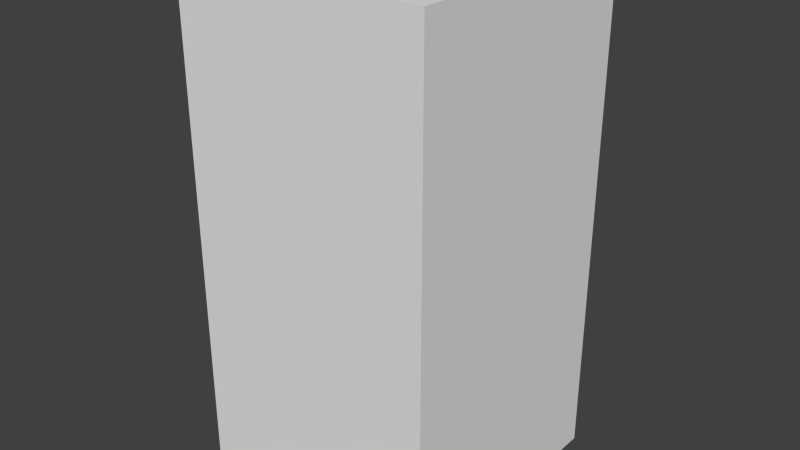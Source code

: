 # Source: brownFlagFive.blend  (saved by Blender 2.68.0; exported with 4.5.12 LTS)
import bpy
from mathutils import Matrix  # noqa: F401  (used for matrix-valued properties, if any)

bpy.ops.wm.read_factory_settings(use_empty=True)
scene = bpy.context.scene
scene.name = 'Scene'

# ---- collections
col_collection_1 = bpy.data.collections.new('Collection 1'); scene.collection.children.link(col_collection_1)

# ---- world
world_world = bpy.data.worlds.new('World'); scene.world = world_world
world_world.color = (0.05088, 0.05088, 0.05088)
world_world.use_sun_shadow = False
world_world.sun_shadow_jitter_overblur = 0.0
world_world.cycles.sampling_method = 'MANUAL'
world_world.cycles.sample_map_resolution = 256

# ---- meshes
me_brownflagfive = bpy.data.meshes.new('brownFlagFive')
me_brownflagfive.from_pydata([(-0.5, -0.5, -1.0), (-0.5, 0.5, -1.0), (0.5, 0.5, -1.0), (0.5, -0.5, -1.0), (-0.5, -0.5, 1.0), (-0.5, 0.5, 1.0), (0.5, 0.5, 1.0), (0.5, -0.5, 1.0)], [], [(4, 5, 1, 0), (5, 6, 2, 1), (6, 7, 3, 2), (7, 4, 0, 3), (0, 1, 2, 3), (7, 6, 5, 4)])
me_brownflagfive.use_remesh_preserve_volume = False
me_brownflagfive.use_remesh_preserve_attributes = False
me_brownflagfive.use_mirror_vertex_groups = False
me_brownflagfive.update()

# ---- objects
ob_brownflagfive = bpy.data.objects.new('brownFlagFive', me_brownflagfive)

# ---- transforms, parenting, visibility, modifiers, constraints
ob_brownflagfive.location = (0.0, 0.0, 0.0)
ob_brownflagfive.lineart.crease_threshold = 0.0

# ---- collection membership
col_collection_1.objects.link(ob_brownflagfive)

# ---- scene / render settings (as saved in the file)
scene.frame_start = 1; scene.frame_end = 250; scene.frame_set(1)
scene.render.engine = 'BLENDER_EEVEE_NEXT'
scene.render.image_settings.color_mode = 'RGB'
scene.render.image_settings.compression = 90
scene.render.resolution_percentage = 50
scene.render.dither_intensity = 0.0
scene.cycles.use_denoising = False
scene.cycles.samples = 10
scene.cycles.sampling_pattern = 'TABULATED_SOBOL'
scene.cycles.light_sampling_threshold = 0.0
scene.cycles.use_adaptive_sampling = False
scene.cycles.use_light_tree = False
scene.cycles.blur_glossy = 0.0
scene.cycles.volume_bounces = 1
scene.cycles.pixel_filter_type = 'GAUSSIAN'
scene.cycles.sample_clamp_indirect = 0.0
scene.view_settings.view_transform = 'Standard'
bpy.context.view_layer.update()

# ---- added for rendering (the .blend has no active camera and no usable light): camera, sun
cam_auto = bpy.data.cameras.new('AutoCamera')
cam_auto.lens = 50.0
cam_auto.sensor_width = 36.0
cam_auto.clip_end = 1000.0
ob_auto_camera = bpy.data.objects.new('AutoCamera', cam_auto)
scene.collection.objects.link(ob_auto_camera)
ob_auto_camera.location = (2.26633, -2.71959, 1.81306)
ob_auto_camera.rotation_euler = (1.09748, -7.21219e-08, 0.694738)
scene.camera = ob_auto_camera
light_auto_sun = bpy.data.lights.new('AutoSun', 'SUN')
light_auto_sun.energy = 3.0
light_auto_sun.angle = 0.0523599
ob_auto_sun = bpy.data.objects.new('AutoSun', light_auto_sun)
scene.collection.objects.link(ob_auto_sun)
ob_auto_sun.rotation_euler = (0.872665, 0.174533, 0.523599)
bpy.context.view_layer.update()
